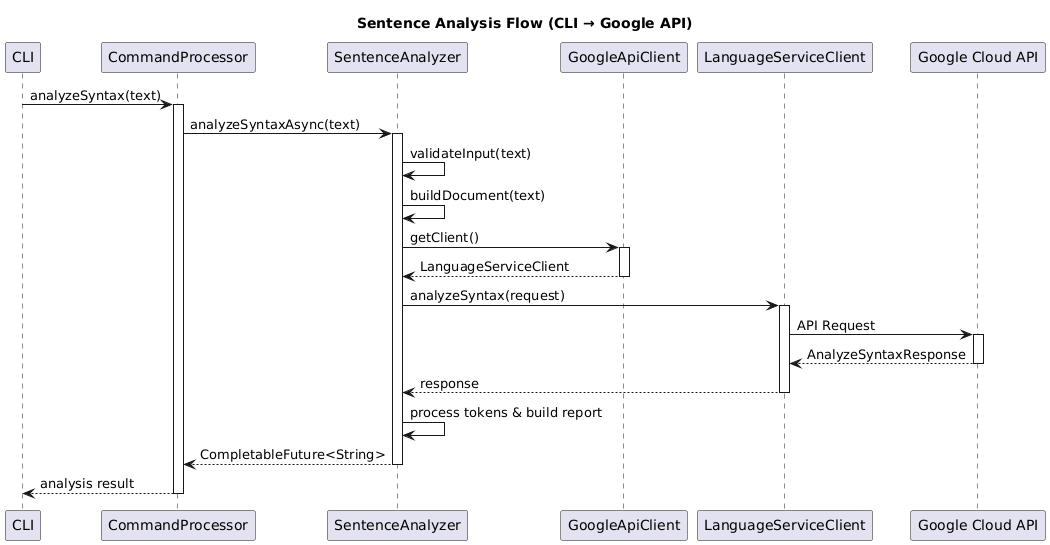

The diagram above was rendered by PlantUML. Its source (embedded in the PNG):
@startuml
title Sentence Analysis Flow (CLI → Google API)

participant CLI
participant CommandProcessor as CP
participant SentenceAnalyzer as SA
participant GoogleApiClient as GAC
participant LanguageServiceClient as LSC
participant "Google Cloud API" as GoogleAPI

CLI -> CP : analyzeSyntax(text)
activate CP
CP -> SA : analyzeSyntaxAsync(text)
activate SA
SA -> SA : validateInput(text)
SA -> SA : buildDocument(text)
SA -> GAC : getClient()
activate GAC
GAC --> SA : LanguageServiceClient
deactivate GAC
SA -> LSC : analyzeSyntax(request)
activate LSC
LSC -> GoogleAPI : API Request
activate GoogleAPI
GoogleAPI --> LSC : AnalyzeSyntaxResponse
deactivate GoogleAPI
LSC --> SA : response
deactivate LSC
SA -> SA : process tokens & build report
SA --> CP : CompletableFuture<String>
deactivate SA
CP --> CLI : analysis result
deactivate CP
@enduml